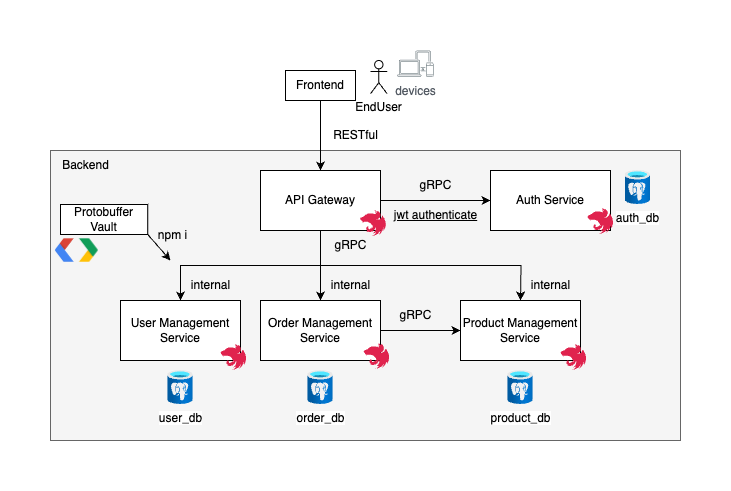

The diagram above was exported from draw.io. Its source (the exported page's mxGraphModel, read from the mxfile embedded in the PNG):
<mxGraphModel dx="1147" dy="569" grid="1" gridSize="10" guides="1" tooltips="1" connect="1" arrows="1" fold="1" page="1" pageScale="1" pageWidth="850" pageHeight="1100" math="0" shadow="0">
  <root>
    <mxCell id="0" />
    <mxCell id="1" parent="0" />
    <mxCell id="5R9xq6qb1uS_JobqU7zw-22" value="" style="rounded=0;whiteSpace=wrap;html=1;fillColor=#f5f5f5;fontColor=#333333;strokeColor=#666666;movable=0;resizable=0;rotatable=0;deletable=0;editable=0;locked=1;connectable=0;" vertex="1" parent="1">
      <mxGeometry x="40" y="130" width="630" height="290" as="geometry" />
    </mxCell>
    <mxCell id="5R9xq6qb1uS_JobqU7zw-6" style="edgeStyle=orthogonalEdgeStyle;rounded=0;orthogonalLoop=1;jettySize=auto;html=1;" edge="1" parent="1" source="5R9xq6qb1uS_JobqU7zw-1">
      <mxGeometry relative="1" as="geometry">
        <mxPoint x="310" y="150" as="targetPoint" />
      </mxGeometry>
    </mxCell>
    <mxCell id="5R9xq6qb1uS_JobqU7zw-1" value="Frontend" style="rounded=0;whiteSpace=wrap;html=1;" vertex="1" parent="1">
      <mxGeometry x="275" y="50" width="70" height="30" as="geometry" />
    </mxCell>
    <mxCell id="5R9xq6qb1uS_JobqU7zw-2" value="EndUser" style="shape=umlActor;verticalLabelPosition=bottom;verticalAlign=top;html=1;outlineConnect=0;" vertex="1" parent="1">
      <mxGeometry x="360" y="40" width="16.63" height="33.25" as="geometry" />
    </mxCell>
    <mxCell id="5R9xq6qb1uS_JobqU7zw-5" value="devices" style="sketch=0;outlineConnect=0;gradientColor=none;fontColor=#545B64;strokeColor=none;fillColor=#879196;dashed=0;verticalLabelPosition=bottom;verticalAlign=top;align=center;html=1;fontSize=12;fontStyle=0;aspect=fixed;shape=mxgraph.aws4.illustration_devices;pointerEvents=1" vertex="1" parent="1">
      <mxGeometry x="386.85" y="30" width="36.3" height="26.5" as="geometry" />
    </mxCell>
    <mxCell id="5R9xq6qb1uS_JobqU7zw-8" style="edgeStyle=orthogonalEdgeStyle;rounded=0;orthogonalLoop=1;jettySize=auto;html=1;entryX=0;entryY=0.5;entryDx=0;entryDy=0;" edge="1" parent="1" source="5R9xq6qb1uS_JobqU7zw-7" target="5R9xq6qb1uS_JobqU7zw-9">
      <mxGeometry relative="1" as="geometry">
        <mxPoint x="450" y="180" as="targetPoint" />
      </mxGeometry>
    </mxCell>
    <mxCell id="5R9xq6qb1uS_JobqU7zw-16" style="edgeStyle=orthogonalEdgeStyle;rounded=0;orthogonalLoop=1;jettySize=auto;html=1;entryX=0.5;entryY=0;entryDx=0;entryDy=0;exitX=0.5;exitY=1;exitDx=0;exitDy=0;" edge="1" parent="1" source="5R9xq6qb1uS_JobqU7zw-7" target="5R9xq6qb1uS_JobqU7zw-11">
      <mxGeometry relative="1" as="geometry" />
    </mxCell>
    <mxCell id="5R9xq6qb1uS_JobqU7zw-19" style="edgeStyle=orthogonalEdgeStyle;rounded=0;orthogonalLoop=1;jettySize=auto;html=1;entryX=0.5;entryY=0;entryDx=0;entryDy=0;" edge="1" parent="1" source="5R9xq6qb1uS_JobqU7zw-7" target="5R9xq6qb1uS_JobqU7zw-12">
      <mxGeometry relative="1" as="geometry" />
    </mxCell>
    <mxCell id="5R9xq6qb1uS_JobqU7zw-20" style="edgeStyle=orthogonalEdgeStyle;rounded=0;orthogonalLoop=1;jettySize=auto;html=1;exitX=0.5;exitY=1;exitDx=0;exitDy=0;" edge="1" parent="1" source="5R9xq6qb1uS_JobqU7zw-7">
      <mxGeometry relative="1" as="geometry">
        <mxPoint x="510" y="280" as="targetPoint" />
      </mxGeometry>
    </mxCell>
    <mxCell id="5R9xq6qb1uS_JobqU7zw-7" value="API Gateway" style="rounded=0;whiteSpace=wrap;html=1;" vertex="1" parent="1">
      <mxGeometry x="250" y="150" width="120" height="60" as="geometry" />
    </mxCell>
    <mxCell id="5R9xq6qb1uS_JobqU7zw-9" value="Auth Service" style="rounded=0;whiteSpace=wrap;html=1;" vertex="1" parent="1">
      <mxGeometry x="480" y="150" width="120" height="60" as="geometry" />
    </mxCell>
    <mxCell id="5R9xq6qb1uS_JobqU7zw-11" value="User Management Service" style="rounded=0;whiteSpace=wrap;html=1;" vertex="1" parent="1">
      <mxGeometry x="110" y="280" width="120" height="60" as="geometry" />
    </mxCell>
    <mxCell id="5R9xq6qb1uS_JobqU7zw-17" style="edgeStyle=orthogonalEdgeStyle;rounded=0;orthogonalLoop=1;jettySize=auto;html=1;entryX=0;entryY=0.5;entryDx=0;entryDy=0;" edge="1" parent="1" source="5R9xq6qb1uS_JobqU7zw-12" target="5R9xq6qb1uS_JobqU7zw-13">
      <mxGeometry relative="1" as="geometry" />
    </mxCell>
    <mxCell id="5R9xq6qb1uS_JobqU7zw-12" value="Order Management Service" style="rounded=0;whiteSpace=wrap;html=1;" vertex="1" parent="1">
      <mxGeometry x="250" y="280" width="120" height="60" as="geometry" />
    </mxCell>
    <mxCell id="5R9xq6qb1uS_JobqU7zw-13" value="Product Management Service" style="rounded=0;whiteSpace=wrap;html=1;" vertex="1" parent="1">
      <mxGeometry x="450" y="280" width="120" height="60" as="geometry" />
    </mxCell>
    <mxCell id="5R9xq6qb1uS_JobqU7zw-14" value="RESTful" style="text;html=1;align=center;verticalAlign=middle;resizable=0;points=[];autosize=1;strokeColor=none;fillColor=none;" vertex="1" parent="1">
      <mxGeometry x="310" y="100" width="70" height="30" as="geometry" />
    </mxCell>
    <mxCell id="5R9xq6qb1uS_JobqU7zw-15" value="gRPC" style="text;html=1;align=center;verticalAlign=middle;resizable=0;points=[];autosize=1;strokeColor=none;fillColor=none;" vertex="1" parent="1">
      <mxGeometry x="395" y="150" width="60" height="30" as="geometry" />
    </mxCell>
    <mxCell id="5R9xq6qb1uS_JobqU7zw-18" value="gRPC" style="text;html=1;align=center;verticalAlign=middle;resizable=0;points=[];autosize=1;strokeColor=none;fillColor=none;" vertex="1" parent="1">
      <mxGeometry x="375" y="280" width="60" height="30" as="geometry" />
    </mxCell>
    <mxCell id="5R9xq6qb1uS_JobqU7zw-21" value="gRPC" style="text;html=1;align=center;verticalAlign=middle;resizable=0;points=[];autosize=1;strokeColor=none;fillColor=none;" vertex="1" parent="1">
      <mxGeometry x="310" y="210" width="60" height="30" as="geometry" />
    </mxCell>
    <mxCell id="5R9xq6qb1uS_JobqU7zw-23" value="Backend" style="text;html=1;align=center;verticalAlign=middle;resizable=0;points=[];autosize=1;strokeColor=none;fillColor=none;" vertex="1" parent="1">
      <mxGeometry x="40" y="130" width="70" height="30" as="geometry" />
    </mxCell>
    <mxCell id="5R9xq6qb1uS_JobqU7zw-24" value="internal" style="text;html=1;align=center;verticalAlign=middle;resizable=0;points=[];autosize=1;strokeColor=none;fillColor=none;" vertex="1" parent="1">
      <mxGeometry x="170" y="250" width="60" height="30" as="geometry" />
    </mxCell>
    <mxCell id="5R9xq6qb1uS_JobqU7zw-25" value="internal" style="text;html=1;align=center;verticalAlign=middle;resizable=0;points=[];autosize=1;strokeColor=none;fillColor=none;" vertex="1" parent="1">
      <mxGeometry x="310" y="250" width="60" height="30" as="geometry" />
    </mxCell>
    <mxCell id="5R9xq6qb1uS_JobqU7zw-26" value="internal" style="text;html=1;align=center;verticalAlign=middle;resizable=0;points=[];autosize=1;strokeColor=none;fillColor=none;" vertex="1" parent="1">
      <mxGeometry x="510" y="250" width="60" height="30" as="geometry" />
    </mxCell>
    <mxCell id="5R9xq6qb1uS_JobqU7zw-27" value="user_db" style="image;aspect=fixed;html=1;points=[];align=center;fontSize=12;image=img/lib/azure2/databases/Azure_Database_PostgreSQL_Server.svg;" vertex="1" parent="1">
      <mxGeometry x="157.25" y="350" width="25.5" height="34" as="geometry" />
    </mxCell>
    <mxCell id="5R9xq6qb1uS_JobqU7zw-28" value="order_db" style="image;aspect=fixed;html=1;points=[];align=center;fontSize=12;image=img/lib/azure2/databases/Azure_Database_PostgreSQL_Server.svg;" vertex="1" parent="1">
      <mxGeometry x="297.25" y="350" width="25.5" height="34" as="geometry" />
    </mxCell>
    <mxCell id="5R9xq6qb1uS_JobqU7zw-29" value="product_db" style="image;aspect=fixed;html=1;points=[];align=center;fontSize=12;image=img/lib/azure2/databases/Azure_Database_PostgreSQL_Server.svg;" vertex="1" parent="1">
      <mxGeometry x="497.25" y="350" width="25.5" height="34" as="geometry" />
    </mxCell>
    <mxCell id="5R9xq6qb1uS_JobqU7zw-30" value="auth_db" style="image;aspect=fixed;html=1;points=[];align=center;fontSize=12;image=img/lib/azure2/databases/Azure_Database_PostgreSQL_Server.svg;" vertex="1" parent="1">
      <mxGeometry x="614.5" y="150" width="25.5" height="34" as="geometry" />
    </mxCell>
    <mxCell id="5R9xq6qb1uS_JobqU7zw-31" value="&lt;u&gt;jwt authenticate&lt;/u&gt;" style="text;html=1;align=center;verticalAlign=middle;resizable=0;points=[];autosize=1;strokeColor=none;fillColor=none;" vertex="1" parent="1">
      <mxGeometry x="370" y="180" width="110" height="30" as="geometry" />
    </mxCell>
    <mxCell id="5R9xq6qb1uS_JobqU7zw-34" value="Protobuffer Vault" style="rounded=0;whiteSpace=wrap;html=1;" vertex="1" parent="1">
      <mxGeometry x="50" y="184" width="87.25" height="30" as="geometry" />
    </mxCell>
    <mxCell id="5R9xq6qb1uS_JobqU7zw-35" value="" style="shape=image;verticalLabelPosition=bottom;labelBackgroundColor=default;verticalAlign=top;aspect=fixed;imageAspect=0;image=https://docs.nestjs.com/assets/logo-small.svg;" vertex="1" parent="1">
      <mxGeometry x="210" y="324" width="26.92" height="26" as="geometry" />
    </mxCell>
    <mxCell id="5R9xq6qb1uS_JobqU7zw-36" value="" style="shape=image;verticalLabelPosition=bottom;labelBackgroundColor=default;verticalAlign=top;aspect=fixed;imageAspect=0;image=https://docs.nestjs.com/assets/logo-small.svg;" vertex="1" parent="1">
      <mxGeometry x="353.08000000000004" y="323" width="26.92" height="26" as="geometry" />
    </mxCell>
    <mxCell id="5R9xq6qb1uS_JobqU7zw-37" value="" style="shape=image;verticalLabelPosition=bottom;labelBackgroundColor=default;verticalAlign=top;aspect=fixed;imageAspect=0;image=https://docs.nestjs.com/assets/logo-small.svg;" vertex="1" parent="1">
      <mxGeometry x="550" y="324" width="26.92" height="26" as="geometry" />
    </mxCell>
    <mxCell id="5R9xq6qb1uS_JobqU7zw-33" value="" style="shape=image;verticalLabelPosition=bottom;labelBackgroundColor=default;verticalAlign=top;aspect=fixed;imageAspect=0;image=https://gisdatascience.com/wp-content/uploads/2018/06/Google-protocol-buffer_2.png;" vertex="1" parent="1">
      <mxGeometry x="39.99999999999998" y="210" width="52.63" height="40" as="geometry" />
    </mxCell>
    <mxCell id="5R9xq6qb1uS_JobqU7zw-43" value="" style="endArrow=classic;html=1;rounded=0;exitX=1;exitY=1;exitDx=0;exitDy=0;" edge="1" parent="1" source="5R9xq6qb1uS_JobqU7zw-34">
      <mxGeometry width="50" height="50" relative="1" as="geometry">
        <mxPoint x="210" y="270" as="sourcePoint" />
        <mxPoint x="160" y="240" as="targetPoint" />
      </mxGeometry>
    </mxCell>
    <mxCell id="5R9xq6qb1uS_JobqU7zw-44" value="npm i" style="text;html=1;align=center;verticalAlign=middle;resizable=0;points=[];autosize=1;strokeColor=none;fillColor=none;" vertex="1" parent="1">
      <mxGeometry x="137.25" y="200" width="50" height="30" as="geometry" />
    </mxCell>
    <mxCell id="NXQQeD-miC3asgKb9JTC-1" value="" style="shape=image;verticalLabelPosition=bottom;labelBackgroundColor=default;verticalAlign=top;aspect=fixed;imageAspect=0;image=https://docs.nestjs.com/assets/logo-small.svg;" vertex="1" parent="1">
      <mxGeometry x="349.71000000000004" y="190" width="26.92" height="26" as="geometry" />
    </mxCell>
    <mxCell id="NXQQeD-miC3asgKb9JTC-2" value="" style="shape=image;verticalLabelPosition=bottom;labelBackgroundColor=default;verticalAlign=top;aspect=fixed;imageAspect=0;image=https://docs.nestjs.com/assets/logo-small.svg;" vertex="1" parent="1">
      <mxGeometry x="576.9200000000001" y="188" width="26.92" height="26" as="geometry" />
    </mxCell>
  </root>
</mxGraphModel>